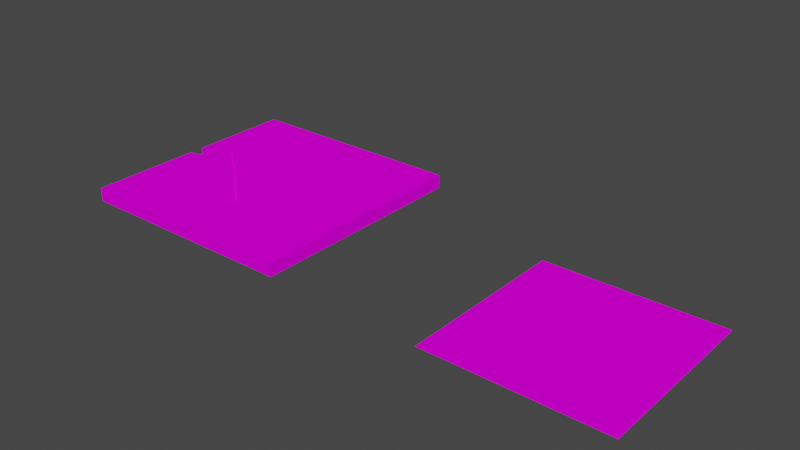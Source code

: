 # Source: ground_tst.blend  (saved by Blender 2.93.20; exported with 4.5.12 LTS)
import bpy
from mathutils import Matrix  # noqa: F401  (used for matrix-valued properties, if any)

bpy.ops.wm.read_factory_settings(use_empty=True)
scene = bpy.context.scene
scene.name = 'Scene'

# ---- collections
col_collection = bpy.data.collections.new('Collection'); scene.collection.children.link(col_collection)

# ---- images (referenced by path relative to the original .blend; pixels are not part of the script)
import os
ASSET_DIR = os.environ.get("B2B_ASSET_DIR", "")  # directory of the original .blend (textures are referenced by path, not embedded)
HERE = os.path.dirname(os.path.abspath(__file__))  # packed textures are extracted next to this script under _unpacked/

def load_image(name, relpath, width, height, colorspace="sRGB"):
    """Load a texture the original file referenced (path relative to the .blend, or extracted next to this script)."""
    p = next((c for c in (os.path.join(HERE, relpath), os.path.join(ASSET_DIR, relpath)) if relpath and os.path.exists(c)), "")
    if p:
        img = bpy.data.images.load(p, check_existing=True)
        img.name = name
    else:  # same state as the original file: an image datablock whose file is absent (Cycles renders it pink)
        img = bpy.data.images.new(name, width, height)
        img.source = "FILE"
        img.filepath = "//" + (relpath or name)
    img.colorspace_settings.name = colorspace
    return img
img_texture_bug_png = load_image('texture_bug.png', 'texture_bug.png', 1024, 1024, 'sRGB')
img_texture_bug_png_001 = load_image('texture_bug.png.001', 'texture_bug.png', 1024, 1024, 'sRGB')

# ---- materials (node trees are filled in below, after node groups)
mat_material_001 = bpy.data.materials.new('Material.001')
mat_material_001.alpha_threshold = 0.0
mat_material_001.use_backface_culling = True
mat_material_001.line_color = (0.0, 0.0, 0.0, 1.0)
mat_material_002 = bpy.data.materials.new('Material.002')
mat_material_002.alpha_threshold = 0.0
mat_material_002.use_backface_culling = True
mat_material_002.line_color = (0.0, 0.0, 0.0, 1.0)

# ---- material node trees
mat_material_001.use_nodes = True; mat_material_001.node_tree.nodes.clear()
_N = mat_material_001.node_tree.nodes; _L = mat_material_001.node_tree.links
n0 = _N.new('ShaderNodeOutputMaterial'); n0.name = 'Material Output'; n0.location = (300, 300)
n0.target = 'CYCLES'
n1 = _N.new('ShaderNodeBsdfPrincipled'); n1.name = 'Principled BSDF'; n1.location = (10, 300)
n1.distribution = 'GGX'
n1.subsurface_method = 'BURLEY'
n1.inputs[2].default_value = 0.0
n1.inputs[3].default_value = 1.45
n1.inputs[13].default_value = 0.0
n1.inputs[27].default_value = (0.0, 0.0, 0.0, 1.0)
n2 = _N.new('ShaderNodeTexImage'); n2.name = 'Image Texture'; n2.location = (-283, 150)
n2.image = img_texture_bug_png
n3 = _N.new('ShaderNodeOutputMaterial'); n3.name = 'Material Output.001'; n3.location = (0, 0)
n3.target = 'EEVEE'
n4 = _N.new('ShaderNodeMixShader'); n4.name = 'Mix Shader'; n4.location = (0, 0)
n4.label = 'Disable Shadow'
n4.hide = True
n5 = _N.new('ShaderNodeLightPath'); n5.name = 'Light Path'; n5.location = (0, 0)
n5.hide = True
n6 = _N.new('ShaderNodeBsdfTransparent'); n6.name = 'Transparent BSDF'; n6.location = (0, 0)
n6.hide = True
_L.new(n1.outputs[0], n0.inputs[0])
_L.new(n2.outputs[0], n1.inputs[0])
_L.new(n2.outputs[1], n1.inputs[28])
_L.new(n1.outputs[0], n4.inputs[1])
_L.new(n4.outputs[0], n3.inputs[0])
_L.new(n5.outputs[1], n4.inputs[0])
_L.new(n6.outputs[0], n4.inputs[2])
n0.is_active_output = True
mat_material_002.use_nodes = True; mat_material_002.node_tree.nodes.clear()
_N = mat_material_002.node_tree.nodes; _L = mat_material_002.node_tree.links
n0 = _N.new('ShaderNodeOutputMaterial'); n0.name = 'Material Output'; n0.location = (300, 300)
n0.target = 'CYCLES'
n1 = _N.new('ShaderNodeBsdfPrincipled'); n1.name = 'Principled BSDF'; n1.location = (10, 300)
n1.distribution = 'GGX'
n1.subsurface_method = 'BURLEY'
n1.inputs[2].default_value = 0.0
n1.inputs[3].default_value = 1.45
n1.inputs[13].default_value = 0.0
n1.inputs[27].default_value = (0.0, 0.0, 0.0, 1.0)
n2 = _N.new('ShaderNodeTexImage'); n2.name = 'Image Texture'; n2.location = (-283, 150)
n2.image = img_texture_bug_png_001
n3 = _N.new('ShaderNodeOutputMaterial'); n3.name = 'Material Output.001'; n3.location = (0, 0)
n3.target = 'EEVEE'
n4 = _N.new('ShaderNodeMixShader'); n4.name = 'Mix Shader'; n4.location = (0, 0)
n4.label = 'Disable Shadow'
n4.hide = True
n5 = _N.new('ShaderNodeLightPath'); n5.name = 'Light Path'; n5.location = (0, 0)
n5.hide = True
n6 = _N.new('ShaderNodeBsdfTransparent'); n6.name = 'Transparent BSDF'; n6.location = (0, 0)
n6.hide = True
_L.new(n1.outputs[0], n0.inputs[0])
_L.new(n2.outputs[0], n1.inputs[0])
_L.new(n2.outputs[1], n1.inputs[28])
_L.new(n1.outputs[0], n4.inputs[1])
_L.new(n4.outputs[0], n3.inputs[0])
_L.new(n5.outputs[1], n4.inputs[0])
_L.new(n6.outputs[0], n4.inputs[2])
n0.is_active_output = True

# ---- world
world_world = bpy.data.worlds.new('World'); scene.world = world_world
world_world.use_nodes = True; world_world.node_tree.nodes.clear()
_N = world_world.node_tree.nodes; _L = world_world.node_tree.links
n0 = _N.new('ShaderNodeOutputWorld'); n0.name = 'World Output'; n0.location = (300, 300)
n1 = _N.new('ShaderNodeBackground'); n1.name = 'Background'; n1.location = (10, 300)
n1.inputs[0].default_value = (0.05088, 0.05088, 0.05088, 1.0)
_L.new(n1.outputs[0], n0.inputs[0])
n0.is_active_output = True
world_world.color = (0.05088, 0.05088, 0.05088)
world_world.use_sun_shadow = False
world_world.sun_shadow_jitter_overblur = 0.0

# ---- meshes
me_plane_001 = bpy.data.meshes.new('Plane.001')
me_plane_001.from_pydata([(-1.0, -1.0, 0.0), (1.0, -1.0, 0.0), (-1.0, 1.0, 0.0), (1.0, 1.0, 0.0), (-1.0, 1.0, 0.1183), (-1.0, -1.0, 0.1183), (1.0, -1.0, 0.1183), (1.0, 1.0, 0.1183), (-0.8718, -1.0, 0.0), (-0.8718, 1.0, 0.0), (-0.8718, -1.0, 0.1183), (-0.8718, 1.0, 0.1183), (-1.0, 0.3333, 0.0), (-1.0, -0.3333, 0.0), (1.0, -0.3333, 0.0), (1.0, 0.3333, 0.0), (-1.0, 0.3333, 0.1183), (-1.0, -0.3333, 0.1183), (1.0, -0.3333, 0.1183), (1.0, 0.3333, 0.1183), (-0.8718, -0.3333, 0.1183), (-0.8718, 0.3333, 0.1183), (-0.8718, 0.3333, 0.0), (-0.8718, -0.3333, 0.0), (1.0, 0.09493, 0.0), (1.0, 0.09493, 0.1183), (-0.8718, 0.09493, 0.1183), (-0.8718, 0.09493, 0.0), (-0.8718, -0.01751, 0.0), (1.0, -0.01751, 0.0), (1.0, -0.01751, 0.1183), (-0.8718, -0.01751, 0.1183), (1.0, 0.1004, 0.0), (1.0, 0.1004, 0.1183), (-0.8718, 0.1004, 0.1183), (-1.0, 0.1004, 0.0), (-1.0, 0.1004, 0.1183), (-0.8718, 0.1004, 0.0), (-1.0, -0.02415, 0.0), (-1.0, -0.02415, 0.1183), (-0.8718, -0.06034, 0.0), (1.0, -0.02415, 0.0), (1.0, -0.02415, 0.1183), (-0.8718, -0.02415, 0.1183), (-0.8839, 0.05, 0.0), (-0.9288, 0.09704, 0.0), (-0.8718, 0.09493, 0.0), (-0.8971, 0.08239, 0.0), (-0.9288, 0.09704, 0.1183), (-0.8839, 0.05, 0.1183), (-0.8718, 0.09493, 0.1183), (-0.8971, 0.08239, 0.1183), (-0.9288, -0.02008, 0.0), (-0.8839, 0.02742, 0.0), (-0.8718, -0.01751, 0.0), (-0.8971, -0.005102, 0.0), (-0.8839, 0.02742, 0.1183), (-0.9288, -0.02008, 0.1183), (-0.8718, -0.01751, 0.1183), (-0.8971, -0.005102, 0.1183)], [], [(22, 9, 3, 15), (21, 19, 7, 11), (15, 3, 7, 19), (13, 0, 5, 17), (9, 2, 4, 11), (8, 1, 6, 10), (0, 8, 10, 5), (3, 9, 11, 7), (16, 21, 11, 4), (12, 2, 9, 22), (0, 13, 23, 8), (35, 12, 22, 37), (5, 10, 20, 17), (36, 34, 21, 16), (2, 12, 16, 4), (38, 13, 17, 39), (1, 14, 18, 6), (32, 15, 19, 33), (10, 6, 18, 20), (34, 33, 19, 21), (8, 23, 14, 1), (37, 22, 15, 32), (28, 27, 24, 29), (31, 30, 25, 26), (29, 24, 25, 30), (54, 53, 44, 46, 27, 28), (38, 52, 54, 28, 40), (44, 53, 56, 49), (52, 38, 39, 57), (41, 29, 30, 42), (43, 42, 30, 31), (40, 28, 29, 41), (48, 50, 26, 34, 36), (12, 35, 36, 16), (27, 37, 32, 24), (26, 25, 33, 34), (24, 32, 33, 25), (56, 58, 31, 26, 50, 49), (35, 45, 48, 36), (23, 40, 41, 14), (20, 18, 42, 43), (14, 41, 42, 18), (17, 20, 43, 39), (13, 38, 40, 23), (39, 43, 31, 58, 57), (44, 47, 46), (47, 45, 46), (48, 51, 50), (51, 49, 50), (52, 55, 54), (55, 53, 54), (56, 59, 58), (59, 57, 58), (44, 49, 51, 47), (47, 51, 48, 45), (52, 57, 59, 55), (55, 59, 56, 53), (46, 45, 35, 37, 27)])
_uv = me_plane_001.uv_layers.new(name='UVMap')
_uv.uv.foreach_set('vector', [0.9013, 0.4245, 0.9013, 0.4669, 0.7824, 0.4669, 0.7824, 0.4245, 0.4816, 0.06083, 0.4816, 0.4053, 0.359, 0.4053, 0.359, 0.06083, 0.954, 0.2799, 0.954, 0.3184, 0.9454, 0.3106, 0.946, 0.2768, 0.8446, 0.3781, 0.8446, 0.5191, 0.757, 0.5191, 0.757, 0.3781, 0.8029, 0.3384, 0.7926, 0.3398, 0.7911, 0.3274, 0.801, 0.3264, 0.8539, 0.1787, 0.954, 0.2029, 0.9471, 0.2091, 0.8585, 0.1866, 0.847, 0.177, 0.8539, 0.1787, 0.8585, 0.1866, 0.8524, 0.1851, 0.954, 0.3184, 0.8029, 0.3384, 0.801, 0.3264, 0.9454, 0.3106, 0.4816, 0.03723, 0.4816, 0.06083, 0.359, 0.06083, 0.359, 0.03723, 0.9094, 0.4245, 0.9094, 0.4669, 0.9013, 0.4669, 0.9013, 0.4245, 0.9094, 0.3399, 0.9094, 0.3822, 0.9013, 0.3822, 0.9013, 0.3399, 0.9094, 0.4097, 0.9094, 0.4245, 0.9013, 0.4245, 0.9013, 0.4097, 0.727, 0.03723, 0.727, 0.06083, 0.6043, 0.06083, 0.6043, 0.03723, 0.5245, 0.03723, 0.5245, 0.06083, 0.4816, 0.06083, 0.4816, 0.03723, 0.8446, 0.09613, 0.8446, 0.2371, 0.757, 0.2371, 0.757, 0.09613, 0.8446, 0.3127, 0.8446, 0.3781, 0.757, 0.3781, 0.757, 0.3127, 0.954, 0.2029, 0.954, 0.2414, 0.9465, 0.243, 0.9471, 0.2091, 0.954, 0.2664, 0.954, 0.2799, 0.946, 0.2768, 0.9462, 0.265, 0.727, 0.06083, 0.727, 0.4053, 0.6043, 0.4053, 0.6043, 0.06083, 0.5245, 0.06083, 0.5245, 0.4053, 0.4816, 0.4053, 0.4816, 0.06083, 0.9013, 0.3399, 0.9013, 0.3822, 0.7824, 0.3822, 0.7824, 0.3399, 0.9013, 0.4097, 0.9013, 0.4245, 0.7824, 0.4245, 0.7824, 0.4097, 0.9013, 0.4023, 0.9013, 0.4094, 0.7824, 0.4094, 0.7824, 0.4023, 0.5462, 0.06083, 0.5462, 0.4053, 0.5255, 0.4053, 0.5255, 0.06083, 0.954, 0.2596, 0.954, 0.2661, 0.9462, 0.2647, 0.9463, 0.259, 0.9013, 0.4023, 0.9094, 0.4051, 0.9094, 0.4065, 0.9013, 0.4094, 0.9013, 0.4094, 0.9013, 0.4023, 0.9094, 0.4018, 0.9094, 0.4021, 0.9013, 0.4023, 0.9013, 0.4023, 0.9013, 0.4018, 0.7544, 0.3404, 0.7544, 0.3131, 0.8975, 0.3131, 0.8975, 0.3404, 0.7544, 0.2044, 0.7544, 0.1181, 0.8975, 0.1181, 0.8975, 0.2044, 0.954, 0.2592, 0.954, 0.2596, 0.9463, 0.259, 0.9463, 0.2586, 0.5474, 0.06083, 0.5474, 0.4053, 0.5462, 0.4053, 0.5462, 0.06083, 0.9013, 0.4018, 0.9013, 0.4023, 0.7824, 0.4023, 0.7824, 0.4018, 0.5251, 0.03723, 0.5255, 0.06073, 0.5255, 0.06083, 0.5245, 0.06083, 0.5245, 0.03723, 0.8446, 0.2371, 0.8446, 0.2864, 0.757, 0.2864, 0.757, 0.2371, 0.9013, 0.4094, 0.9013, 0.4097, 0.7824, 0.4097, 0.7824, 0.4094, 0.5255, 0.06083, 0.5255, 0.4053, 0.5245, 0.4053, 0.5245, 0.06083, 0.954, 0.2661, 0.954, 0.2664, 0.9462, 0.265, 0.9462, 0.2647, 0.4519, 0.26, 0.4489, 0.2718, 0.4487, 0.2718, 0.4487, 0.2424, 0.4489, 0.2423, 0.4519, 0.2541, 0.7544, 0.5353, 0.7544, 0.4491, 0.8975, 0.4491, 0.8975, 0.5353, 0.9013, 0.3822, 0.9013, 0.4018, 0.7824, 0.4018, 0.7824, 0.3822, 0.6043, 0.06083, 0.6043, 0.4053, 0.5474, 0.4053, 0.5474, 0.06083, 0.954, 0.2414, 0.954, 0.2592, 0.9463, 0.2586, 0.9465, 0.243, 0.6043, 0.03723, 0.6043, 0.06083, 0.5474, 0.06083, 0.5474, 0.03723, 0.9094, 0.3822, 0.9094, 0.4018, 0.9013, 0.4018, 0.9013, 0.3822, 0.5474, 0.03723, 0.5474, 0.06083, 0.5462, 0.06083, 0.5462, 0.06073, 0.5467, 0.03723, 0.9094, 0.4065, 0.9094, 0.4086, 0.9013, 0.4094, 0.9094, 0.4086, 0.9094, 0.4094, 0.9013, 0.4094, 0.4638, 0.242, 0.4554, 0.2457, 0.4489, 0.2423, 0.4554, 0.2457, 0.4519, 0.2541, 0.4489, 0.2423, 0.9395, 0.4021, 0.9094, 0.403, 0.9013, 0.4023, 0.9094, 0.403, 0.9094, 0.4051, 0.9013, 0.4023, 0.4519, 0.26, 0.4555, 0.2685, 0.4489, 0.2718, 0.4555, 0.2685, 0.4638, 0.2722, 0.4489, 0.2718, 0.7544, 0.3404, 0.8975, 0.3404, 0.8975, 0.3948, 0.7544, 0.3948, 0.7544, 0.3948, 0.8975, 0.3948, 0.8975, 0.4491, 0.7544, 0.4491, 0.7544, 0.2044, 0.8975, 0.2044, 0.8975, 0.2588, 0.7544, 0.2588, 0.7544, 0.2588, 0.8975, 0.2588, 0.8975, 0.3131, 0.7544, 0.3131, 0.9013, 0.4094, 0.9094, 0.4095, 0.9094, 0.4097, 0.9013, 0.4097, 0.9013, 0.4094])
me_plane_001.materials.append(mat_material_001)
me_plane_001.use_remesh_fix_poles = True
me_plane_001.use_remesh_preserve_attributes = False
me_plane_001.update()
me_plane = bpy.data.meshes.new('Plane')
me_plane.from_pydata([(-16.0, 6.994e-07, 16.0), (16.0, 6.994e-07, 16.0), (-16.0, -6.994e-07, -16.0), (16.0, -6.994e-07, -16.0)], [], [(0, 1, 3, 2)])
_uv = me_plane.uv_layers.new(name='UVMap')
_uv.uv.foreach_set('vector', [0.1079, 0.2385, 0.2941, 0.2385, 0.2941, 0.4247, 0.1079, 0.4247])
me_plane.materials.append(mat_material_002)
me_plane.use_remesh_fix_poles = True
me_plane.use_remesh_preserve_attributes = False
me_plane.update()
me_cube_008 = bpy.data.meshes.new('Cube.008')
me_cube_008.from_pydata([(-1.0, -1.0, -1.0), (-1.38, -1.0, 13.74), (-1.0, 1.0, -1.0), (-1.38, 1.0, 13.74), (1.0, -1.0, -1.0), (0.6203, -1.0, 13.74), (1.0, 1.0, -1.0), (0.6203, 1.0, 13.74), (-0.868, -1.121, 28.16), (-0.868, 1.121, 28.16), (1.374, 1.121, 28.16), (1.374, -1.121, 28.16), (-2.314, -1.048, 44.93), (-2.314, 1.048, 44.93), (-0.2171, 1.048, 44.93), (-0.2171, -1.048, 44.93)], [], [(0, 1, 3, 2), (2, 3, 7, 6), (6, 7, 5, 4), (4, 5, 1, 0), (2, 6, 4, 0), (3, 1, 8, 9), (8, 11, 15, 12), (1, 5, 11, 8), (7, 3, 9, 10), (5, 7, 10, 11), (14, 13, 12, 15), (10, 9, 13, 14), (11, 10, 14, 15), (9, 8, 12, 13)])
_uv = me_cube_008.uv_layers.new(name='UVMap')
_uv.uv.foreach_set('vector', [0.05454, 0.1113, 0.1268, 0.1105, 0.1265, 0.1341, 0.05999, 0.1292, 0.05999, 0.1292, 0.1265, 0.1341, 0.126, 0.1579, 0.05368, 0.1459, 0.05368, 0.1459, 0.126, 0.1579, 0.1253, 0.1789, 0.05276, 0.1654, 0.05416, 0.09149, 0.127, 0.08957, 0.1268, 0.1105, 0.05454, 0.1113, 0.05999, 0.1292, 0.05368, 0.1459, 0.04549, 0.1277, 0.05454, 0.1113, 0.1265, 0.1341, 0.1268, 0.1105, 0.2089, 0.1141, 0.2084, 0.1427, 0.2089, 0.1141, 0.2092, 0.08957, 0.2971, 0.1061, 0.2971, 0.1278, 0.1268, 0.1105, 0.127, 0.08957, 0.2092, 0.08957, 0.2089, 0.1141, 0.126, 0.1579, 0.1265, 0.1341, 0.2084, 0.1427, 0.2075, 0.167, 0.1253, 0.1789, 0.126, 0.1579, 0.2075, 0.167, 0.207, 0.1911, 0.2953, 0.1682, 0.2912, 0.147, 0.2971, 0.1278, 0.3076, 0.15, 0.2075, 0.167, 0.2084, 0.1427, 0.2912, 0.147, 0.2953, 0.1682, 0.207, 0.1911, 0.2075, 0.167, 0.2953, 0.1682, 0.2953, 0.1907, 0.2084, 0.1427, 0.2089, 0.1141, 0.2971, 0.1278, 0.2912, 0.147])
me_cube_008.materials.append(mat_material_001)
me_cube_008.use_remesh_fix_poles = True
me_cube_008.use_remesh_preserve_attributes = False
me_cube_008.update()

# ---- objects
ob_test_plane = bpy.data.objects.new('test_plane', me_plane_001)
ob_bg_test = bpy.data.objects.new('bg_test', me_plane)
ob_cube_007 = bpy.data.objects.new('Cube.007', me_cube_008)

# ---- transforms, parenting, visibility, modifiers, constraints
ob_test_plane.location = (0.0, 0.0, 0.0)
ob_test_plane.scale = (20.0, 20.0, 20.0)
ob_test_plane.visible_shadow = False
ob_bg_test.location = (60.0, 0.0, -4.0)
ob_bg_test.rotation_euler = (1.571, 2.22e-16, 2.22e-16)
ob_bg_test.visible_shadow = False
ob_cube_007.location = (-0.04393, -8.111, 1.811)
ob_cube_007.rotation_euler = (0.0, -0.0, 0.9266)
ob_cube_007.scale = (0.197, 0.197, 0.197)
ob_cube_007.visible_shadow = False

# ---- collection membership
col_collection.objects.link(ob_test_plane)
col_collection.objects.link(ob_bg_test)
col_collection.objects.link(ob_cube_007)

# ---- scene / render settings (as saved in the file)
scene.frame_start = 1; scene.frame_end = 250; scene.frame_set(1)
scene.render.engine = 'BLENDER_EEVEE_NEXT'
scene.cycles.use_denoising = False
scene.cycles.samples = 128
scene.cycles.sampling_pattern = 'TABULATED_SOBOL'
scene.cycles.use_adaptive_sampling = False
scene.cycles.use_light_tree = False
scene.view_settings.view_transform = 'Filmic'
bpy.context.view_layer.update()

# ---- added for rendering (the .blend has no active camera and no usable light): camera, sun
cam_auto = bpy.data.cameras.new('AutoCamera')
cam_auto.lens = 50.0
cam_auto.sensor_width = 36.0
cam_auto.clip_end = 1705.41
ob_auto_camera = bpy.data.objects.new('AutoCamera', cam_auto)
scene.collection.objects.link(ob_auto_camera)
ob_auto_camera.location = (125.175, -116.61, 81.0713)
ob_auto_camera.rotation_euler = (1.09748, -7.21219e-08, 0.694738)
scene.camera = ob_auto_camera
light_auto_sun = bpy.data.lights.new('AutoSun', 'SUN')
light_auto_sun.energy = 3.0
light_auto_sun.angle = 0.0523599
ob_auto_sun = bpy.data.objects.new('AutoSun', light_auto_sun)
scene.collection.objects.link(ob_auto_sun)
ob_auto_sun.rotation_euler = (0.872665, 0.174533, 0.523599)
bpy.context.view_layer.update()
